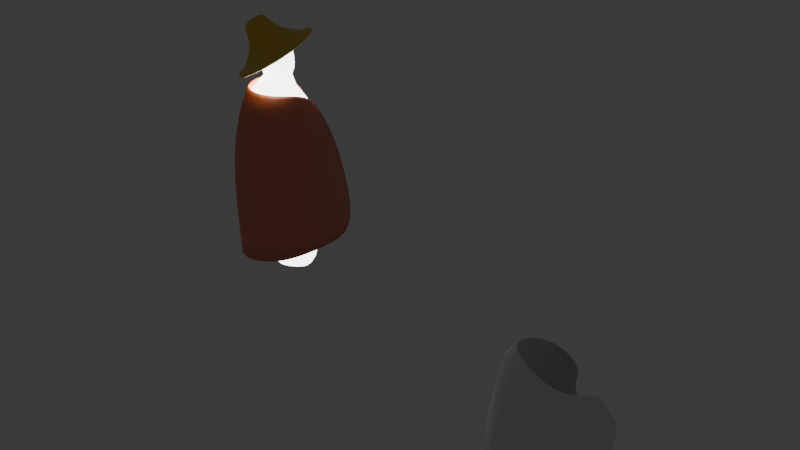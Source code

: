 # Source: SpiritPowWow.blend  (saved by Blender 5.1.29; exported with 4.5.12 LTS)
import bpy
from mathutils import Matrix  # noqa: F401  (used for matrix-valued properties, if any)

bpy.ops.wm.read_factory_settings(use_empty=True)
scene = bpy.context.scene
scene.name = 'Scene'

# ---- collections
col_collection = bpy.data.collections.new('Collection'); scene.collection.children.link(col_collection)

# ---- materials (node trees are filled in below, after node groups)
mat_spiritbody = bpy.data.materials.new('spiritBody')
mat_hat = bpy.data.materials.new('Hat')
mat_blanket = bpy.data.materials.new('Blanket')

# ---- material node trees
mat_spiritbody.use_nodes = True; mat_spiritbody.node_tree.nodes.clear()
_N = mat_spiritbody.node_tree.nodes; _L = mat_spiritbody.node_tree.links
n0 = _N.new('ShaderNodeBsdfPrincipled'); n0.name = 'Principled BSDF'; n0.location = (-200, 100)
n0.inputs[0].default_value = (1.0, 1.0, 1.0, 1.0)
n0.inputs[28].default_value = 5.3
n1 = _N.new('ShaderNodeOutputMaterial'); n1.name = 'Material Output'; n1.location = (200, 100)
_L.new(n0.outputs[0], n1.inputs[0])
n1.is_active_output = True
mat_hat.use_nodes = True; mat_hat.node_tree.nodes.clear()
_N = mat_hat.node_tree.nodes; _L = mat_hat.node_tree.links
n0 = _N.new('ShaderNodeBsdfPrincipled'); n0.name = 'Principled BSDF'; n0.location = (-200, 100)
n0.inputs[0].default_value = (0.8, 0.5278, 0.07052, 1.0)
n1 = _N.new('ShaderNodeOutputMaterial'); n1.name = 'Material Output'; n1.location = (200, 100)
_L.new(n0.outputs[0], n1.inputs[0])
n1.is_active_output = True
mat_blanket.use_nodes = True; mat_blanket.node_tree.nodes.clear()
_N = mat_blanket.node_tree.nodes; _L = mat_blanket.node_tree.links
n0 = _N.new('ShaderNodeBsdfPrincipled'); n0.name = 'Principled BSDF'; n0.location = (-200, 100)
n0.inputs[0].default_value = (0.8, 0.2326, 0.153, 1.0)
n1 = _N.new('ShaderNodeOutputMaterial'); n1.name = 'Material Output'; n1.location = (200, 100)
_L.new(n0.outputs[0], n1.inputs[0])
n1.is_active_output = True

# ---- world
world_world = bpy.data.worlds.new('World'); scene.world = world_world
world_world.use_nodes = True; world_world.node_tree.nodes.clear()
_N = world_world.node_tree.nodes; _L = world_world.node_tree.links
n0 = _N.new('ShaderNodeOutputWorld'); n0.name = 'World Output'; n0.location = (200, 100)
n1 = _N.new('ShaderNodeBackground'); n1.name = 'Background'; n1.location = (-200, 100)
n1.inputs[0].default_value = (0.05088, 0.05088, 0.05088, 1.0)
_L.new(n1.outputs[0], n0.inputs[0])
n0.is_active_output = True
world_world.color = (0.05088, 0.05088, 0.05088)
world_world.sun_shadow_jitter_overblur = 0.0

# ---- meshes
me_cube_004 = bpy.data.meshes.new('Cube.004')
me_cube_004.from_pydata([(-1.52, -1.374, -1.464), (-1.201, -0.8918, 1.344), (-1.52, 1.576, -1.464), (-1.12, 1.504, 0.3104), (1.431, -1.374, -1.464), (0.833, -1.22, 0.4873), (1.431, 1.576, -1.464), (1.266, 1.017, -0.6322), (-0.7183, -0.9094, -3.193), (-0.7183, 0.9102, -3.193), (1.101, -0.9094, -3.193), (1.101, 0.9102, -3.193), (0.987, -0.9402, 0.7502), (-0.8172, 1.318, 0.679), (1.051, 0.9363, -0.0591), (-0.8811, -0.5584, 1.488), (-1.3, -1.145, -0.2852), (-1.342, 1.289, -0.5742), (1.099, 1.304, -0.7982), (0.8269, -1.05, -0.5017), (-0.03751, 1.915, -1.464), (0.06372, 1.491, -0.2518), (-0.03751, -1.664, -1.464), (-0.03516, -1.416, 1.002), (0.2485, 1.107, -3.193), (0.2485, -1.1, -3.193), (0.004103, -0.9772, 1.237), (0.08154, 1.299, 0.2555), (-0.07527, -1.383, -0.3679), (-0.1261, 1.568, -0.7185)], [], [(16, 1, 3, 17), (18, 7, 5, 19), (28, 23, 1, 16), (22, 0, 8, 25), (0, 2, 9, 8), (6, 4, 10, 11), (5, 7, 14, 12), (3, 1, 15, 13), (23, 5, 12, 26), (21, 3, 13, 27), (22, 28, 16, 0), (6, 18, 19, 4), (0, 16, 17, 2), (2, 17, 29, 20), (4, 19, 28, 22), (1, 23, 26, 15), (2, 20, 24, 9), (4, 22, 25, 10), (19, 5, 23, 28), (17, 3, 21, 29)])
me_cube_004.polygons.foreach_set('use_smooth', [True] * 20)
_uv = me_cube_004.uv_layers.new(name='UVMap')
_uv.uv.foreach_set('vector', [0.5, 0.0, 0.625, 0.0, 0.625, 0.25, 0.5, 0.25, 0.5, 0.5, 0.625, 0.5, 0.625, 0.75, 0.5, 0.75, 0.5, 0.875, 0.625, 0.875, 0.625, 1.0, 0.5, 1.0, 0.375, 0.875, 0.375, 1.0, 0.375, 1.0, 0.375, 0.875, 0.375, 0.0, 0.375, 0.25, 0.375, 0.25, 0.375, 0.0, 0.375, 0.5, 0.375, 0.75, 0.375, 0.75, 0.375, 0.5, 0.625, 0.75, 0.625, 0.5, 0.625, 0.5, 0.625, 0.75, 0.625, 0.25, 0.625, 0.0, 0.625, 0.0, 0.625, 0.25, 0.625, 0.875, 0.625, 0.75, 0.625, 0.75, 0.625, 0.875, 0.625, 0.375, 0.625, 0.25, 0.625, 0.25, 0.625, 0.375, 0.375, 0.875, 0.5, 0.875, 0.5, 1.0, 0.375, 1.0, 0.375, 0.5, 0.5, 0.5, 0.5, 0.75, 0.375, 0.75, 0.375, 0.0, 0.5, 0.0, 0.5, 0.25, 0.375, 0.25, 0.375, 0.25, 0.5, 0.25, 0.5, 0.375, 0.375, 0.375, 0.375, 0.75, 0.5, 0.75, 0.5, 0.875, 0.375, 0.875, 0.625, 1.0, 0.625, 0.875, 0.625, 0.875, 0.625, 1.0, 0.375, 0.25, 0.375, 0.375, 0.375, 0.375, 0.375, 0.25, 0.375, 0.75, 0.375, 0.875, 0.375, 0.875, 0.375, 0.75, 0.5, 0.75, 0.625, 0.75, 0.625, 0.875, 0.5, 0.875, 0.5, 0.25, 0.625, 0.25, 0.625, 0.375, 0.5, 0.375])
me_cube_004.update()
me_cube_006 = bpy.data.meshes.new('Cube.006')
me_cube_006.from_pydata([(-1.35, -1.215, -1.36), (-1.061, -1.039, 0.6097), (-1.35, 1.387, -1.36), (-1.061, 0.7827, 0.6097), (1.252, -1.215, -1.36), (0.494, -0.968, 0.6), (1.252, 1.387, -1.36), (0.7604, 0.7827, 0.6097), (-0.593, -0.4368, 2.685), (-0.593, 0.4315, 2.685), (0.2753, -0.4368, 2.685), (0.2753, 0.4315, 2.685), (0.4645, 0.5218, 1.538), (0.4645, -0.5272, 1.538), (-0.5846, -0.5272, 1.538), (-0.5846, 0.5218, 1.538), (-0.6437, -0.8051, -2.885), (-0.6437, 0.7998, -2.885), (0.9612, -0.8051, -2.885), (0.9612, 0.7998, -2.885), (0.4895, -0.8581, 0.8668), (-0.9369, 0.5682, 0.8668), (0.4895, 0.5682, 0.8668), (-0.9369, -0.8581, 0.8668), (-0.6437, -0.8051, -4.988), (-0.6437, 0.7998, -4.988), (0.9612, -0.8051, -4.988), (0.9612, 0.7998, -4.988), (-1.231, -1.112, -0.1679), (-1.231, 1.196, -0.1679), (1.077, 1.196, -0.1679), (0.7824, -1.034, -0.1786), (-0.04326, 1.686, -1.36), (-0.1634, 0.9549, 0.6097), (-0.04326, -1.471, -1.36), (-0.1634, -1.255, 0.6097), (-0.1763, 0.5266, 2.685), (-0.1763, -0.5266, 2.685), (-0.05633, 0.6363, 1.538), (-0.05633, -0.6363, 1.538), (0.209, 0.9734, -2.885), (0.209, -0.9734, -2.885), (-0.2549, -1.038, 0.8668), (-0.2549, 0.6925, 0.8668), (0.209, 0.9734, -4.988), (0.209, -0.9734, -4.988), (-0.07696, -1.346, -0.1679), (-0.07696, 1.454, -0.1679), (0.3502, 0.4858, 1.21), (0.3035, 0.3628, 1.394), (-0.6687, -0.5332, 1.21), (-0.4459, -0.3866, 1.394), (-0.06984, 0.4433, 1.394), (-0.06984, -0.4657, 1.394), (-0.4459, 0.3628, 1.394), (0.3035, -0.3866, 1.394), (0.3502, -0.5332, 1.21), (-0.6687, 0.4858, 1.21), (-0.1767, -0.6435, 1.21), (-0.1767, 0.5925, 1.21)], [], [(28, 1, 3, 29), (47, 33, 7, 30), (30, 7, 5, 31), (46, 35, 1, 28), (34, 0, 16, 41), (13, 12, 11, 10), (36, 9, 8, 37), (15, 14, 8, 9), (39, 13, 10, 37), (38, 15, 9, 36), (39, 14, 51, 53), (38, 12, 49, 52), (21, 23, 50, 57), (12, 13, 55, 49), (19, 18, 26, 27), (32, 6, 19, 40), (0, 2, 17, 16), (6, 4, 18, 19), (5, 7, 22, 20), (3, 1, 23, 21), (35, 5, 20, 42), (33, 3, 21, 43), (44, 27, 26, 45), (16, 17, 25, 24), (41, 16, 24, 45), (40, 19, 27, 44), (34, 46, 28, 0), (6, 30, 31, 4), (32, 47, 30, 6), (0, 28, 29, 2), (2, 29, 47, 32), (4, 31, 46, 34), (17, 40, 44, 25), (18, 41, 45, 26), (25, 44, 45, 24), (7, 33, 43, 22), (1, 35, 42, 23), (2, 32, 40, 17), (43, 21, 57, 59), (20, 22, 48, 56), (12, 38, 36, 11), (14, 39, 37, 8), (11, 36, 37, 10), (4, 34, 41, 18), (31, 5, 35, 46), (29, 3, 33, 47), (59, 57, 54, 52), (58, 56, 55, 53), (57, 50, 51, 54), (56, 48, 49, 55), (50, 58, 53, 51), (48, 59, 52, 49), (23, 42, 58, 50), (15, 38, 52, 54), (42, 20, 56, 58), (22, 43, 59, 48), (14, 15, 54, 51), (13, 39, 53, 55)])
me_cube_006.polygons.foreach_set('use_smooth', [True] * 58)
_uv = me_cube_006.uv_layers.new(name='UVMap')
_uv.uv.foreach_set('vector', [0.5, 0.0, 0.625, 0.0, 0.625, 0.25, 0.5, 0.25, 0.5, 0.375, 0.625, 0.375, 0.625, 0.5, 0.5, 0.5, 0.5, 0.5, 0.625, 0.5, 0.625, 0.75, 0.5, 0.75, 0.5, 0.875, 0.625, 0.875, 0.625, 1.0, 0.5, 1.0, 0.375, 0.875, 0.375, 1.0, 0.375, 1.0, 0.375, 0.875, 0.625, 0.75, 0.625, 0.5, 0.625, 0.5, 0.625, 0.75, 0.75, 0.5, 0.875, 0.5, 0.875, 0.75, 0.75, 0.75, 0.625, 0.25, 0.625, 0.0, 0.625, 0.0, 0.625, 0.25, 0.625, 0.875, 0.625, 0.75, 0.625, 0.75, 0.625, 0.875, 0.625, 0.375, 0.625, 0.25, 0.625, 0.25, 0.625, 0.375, 0.625, 0.875, 0.625, 1.0, 0.625, 1.0, 0.625, 0.875, 0.625, 0.375, 0.625, 0.5, 0.625, 0.5, 0.625, 0.375, 0.625, 0.25, 0.625, 0.0, 0.625, 0.0, 0.625, 0.25, 0.625, 0.5, 0.625, 0.75, 0.625, 0.75, 0.625, 0.5, 0.375, 0.5, 0.375, 0.75, 0.375, 0.75, 0.375, 0.5, 0.375, 0.375, 0.375, 0.5, 0.375, 0.5, 0.375, 0.375, 0.375, 0.0, 0.375, 0.25, 0.375, 0.25, 0.375, 0.0, 0.375, 0.5, 0.375, 0.75, 0.375, 0.75, 0.375, 0.5, 0.625, 0.75, 0.625, 0.5, 0.625, 0.5, 0.625, 0.75, 0.625, 0.25, 0.625, 0.0, 0.625, 0.0, 0.625, 0.25, 0.625, 0.875, 0.625, 0.75, 0.625, 0.75, 0.625, 0.875, 0.625, 0.375, 0.625, 0.25, 0.625, 0.25, 0.625, 0.375, 0.25, 0.5, 0.375, 0.5, 0.375, 0.75, 0.25, 0.75, 0.375, 0.0, 0.375, 0.25, 0.375, 0.25, 0.375, 0.0, 0.375, 0.875, 0.375, 1.0, 0.375, 1.0, 0.375, 0.875, 0.375, 0.375, 0.375, 0.5, 0.375, 0.5, 0.375, 0.375, 0.375, 0.875, 0.5, 0.875, 0.5, 1.0, 0.375, 1.0, 0.375, 0.5, 0.5, 0.5, 0.5, 0.75, 0.375, 0.75, 0.375, 0.375, 0.5, 0.375, 0.5, 0.5, 0.375, 0.5, 0.375, 0.0, 0.5, 0.0, 0.5, 0.25, 0.375, 0.25, 0.375, 0.25, 0.5, 0.25, 0.5, 0.375, 0.375, 0.375, 0.375, 0.75, 0.5, 0.75, 0.5, 0.875, 0.375, 0.875, 0.375, 0.25, 0.375, 0.375, 0.375, 0.375, 0.375, 0.25, 0.375, 0.75, 0.375, 0.875, 0.375, 0.875, 0.375, 0.75, 0.125, 0.5, 0.25, 0.5, 0.25, 0.75, 0.125, 0.75, 0.625, 0.5, 0.625, 0.375, 0.625, 0.375, 0.625, 0.5, 0.625, 1.0, 0.625, 0.875, 0.625, 0.875, 0.625, 1.0, 0.375, 0.25, 0.375, 0.375, 0.375, 0.375, 0.375, 0.25, 0.625, 0.375, 0.625, 0.25, 0.625, 0.25, 0.625, 0.375, 0.625, 0.75, 0.625, 0.5, 0.625, 0.5, 0.625, 0.75, 0.625, 0.5, 0.625, 0.375, 0.625, 0.375, 0.625, 0.5, 0.625, 1.0, 0.625, 0.875, 0.625, 0.875, 0.625, 1.0, 0.625, 0.5, 0.75, 0.5, 0.75, 0.75, 0.625, 0.75, 0.375, 0.75, 0.375, 0.875, 0.375, 0.875, 0.375, 0.75, 0.5, 0.75, 0.625, 0.75, 0.625, 0.875, 0.5, 0.875, 0.5, 0.25, 0.625, 0.25, 0.625, 0.375, 0.5, 0.375, 0.625, 0.375, 0.625, 0.25, 0.625, 0.25, 0.625, 0.375, 0.625, 0.875, 0.625, 0.75, 0.625, 0.75, 0.625, 0.875, 0.625, 0.25, 0.625, 0.0, 0.625, 0.0, 0.625, 0.25, 0.625, 0.75, 0.625, 0.5, 0.625, 0.5, 0.625, 0.75, 0.625, 1.0, 0.625, 0.875, 0.625, 0.875, 0.625, 1.0, 0.625, 0.5, 0.625, 0.375, 0.625, 0.375, 0.625, 0.5, 0.625, 1.0, 0.625, 0.875, 0.625, 0.875, 0.625, 1.0, 0.625, 0.25, 0.625, 0.375, 0.625, 0.375, 0.625, 0.25, 0.625, 0.875, 0.625, 0.75, 0.625, 0.75, 0.625, 0.875, 0.625, 0.5, 0.625, 0.375, 0.625, 0.375, 0.625, 0.5, 0.625, 0.0, 0.625, 0.25, 0.625, 0.25, 0.625, 0.0, 0.625, 0.75, 0.625, 0.875, 0.625, 0.875, 0.625, 0.75])
me_cube_006.materials.append(mat_spiritbody)
me_cube_006.update()
me_cube_007 = bpy.data.meshes.new('Cube.007')
me_cube_007.from_pydata([(-1.355, -1.355, -1.07), (-0.6653, -0.6267, 1.366), (-1.355, 1.355, -1.07), (-0.6653, 0.6267, 1.366), (1.355, -1.355, -1.07), (0.588, -0.6267, 1.366), (1.355, 1.355, -1.07), (0.588, 0.6267, 1.366), (-2.104, -2.104, -0.7778), (-2.104, 2.104, -0.7778), (2.104, 2.104, -0.7778), (2.104, -2.104, -0.7778), (-2.621, 2.621, -1.043), (-2.621, -2.621, -1.043), (-2.621, 2.621, -0.7362), (2.621, 2.621, -1.043), (2.621, 2.621, -0.7362), (2.621, -2.621, -1.043), (2.621, -2.621, -0.7362), (-2.621, -2.621, -0.7362), (-1.752, -1.752, -0.3906), (-1.752, 1.752, -0.3906), (1.752, 1.752, -0.3906), (1.752, -1.752, -0.3906), (-1.071, -1.061, 0.05593), (-1.071, 1.061, 0.05593), (1.051, 1.061, 0.05593), (1.051, -1.061, 0.05593), (-0.725, -0.6932, 1.056), (-0.725, 0.6932, 1.056), (0.6613, 0.6932, 1.056), (0.6613, -0.6932, 1.056)], [], [(28, 1, 3, 29), (29, 3, 7, 30), (30, 7, 5, 31), (31, 5, 1, 28), (2, 6, 4, 0), (7, 3, 1, 5), (0, 4, 17, 13), (11, 8, 19, 18), (4, 6, 15, 17), (9, 10, 16, 14), (17, 18, 19, 13), (15, 16, 18, 17), (12, 14, 16, 15), (13, 19, 14, 12), (8, 9, 14, 19), (10, 11, 18, 16), (6, 2, 12, 15), (2, 0, 13, 12), (11, 23, 20, 8), (10, 22, 23, 11), (9, 21, 22, 10), (8, 20, 21, 9), (23, 27, 24, 20), (22, 26, 27, 23), (21, 25, 26, 22), (20, 24, 25, 21), (27, 31, 28, 24), (26, 30, 31, 27), (25, 29, 30, 26), (24, 28, 29, 25)])
me_cube_007.polygons.foreach_set('use_smooth', [True] * 30)
_uv = me_cube_007.uv_layers.new(name='UVMap')
_uv.uv.foreach_set('vector', [0.5837, 0.0, 0.625, 0.0, 0.625, 0.25, 0.5837, 0.25, 0.5837, 0.25, 0.625, 0.25, 0.625, 0.5, 0.5837, 0.5, 0.5837, 0.5, 0.625, 0.5, 0.625, 0.75, 0.5837, 0.75, 0.5837, 0.75, 0.625, 0.75, 0.625, 1.0, 0.5837, 1.0, 0.125, 0.5, 0.375, 0.5, 0.375, 0.75, 0.125, 0.75, 0.625, 0.5, 0.875, 0.5, 0.875, 0.75, 0.625, 0.75, 0.125, 0.75, 0.375, 0.75, 0.375, 0.75, 0.125, 0.75, 0.4083, 0.75, 0.4083, 1.0, 0.4083, 1.0, 0.4083, 0.75, 0.375, 0.75, 0.375, 0.5, 0.375, 0.5, 0.375, 0.75, 0.4083, 0.25, 0.4083, 0.5, 0.4083, 0.5, 0.4083, 0.25, 0.375, 0.75, 0.4083, 0.75, 0.4083, 1.0, 0.375, 1.0, 0.375, 0.5, 0.4083, 0.5, 0.4083, 0.75, 0.375, 0.75, 0.375, 0.25, 0.4083, 0.25, 0.4083, 0.5, 0.375, 0.5, 0.375, 0.0, 0.4083, 0.0, 0.4083, 0.25, 0.375, 0.25, 0.4083, 0.0, 0.4083, 0.25, 0.4083, 0.25, 0.4083, 0.0, 0.4083, 0.5, 0.4083, 0.75, 0.4083, 0.75, 0.4083, 0.5, 0.375, 0.5, 0.125, 0.5, 0.125, 0.5, 0.375, 0.5, 0.125, 0.5, 0.125, 0.75, 0.125, 0.75, 0.125, 0.5, 0.4083, 0.75, 0.4313, 0.75, 0.4313, 1.0, 0.4083, 1.0, 0.4083, 0.5, 0.4313, 0.5, 0.4313, 0.75, 0.4083, 0.75, 0.4083, 0.25, 0.4313, 0.25, 0.4313, 0.5, 0.4083, 0.5, 0.4083, 0.0, 0.4313, 0.0, 0.4313, 0.25, 0.4083, 0.25, 0.4313, 0.75, 0.4795, 0.75, 0.4795, 1.0, 0.4313, 1.0, 0.4313, 0.5, 0.4795, 0.5, 0.4795, 0.75, 0.4313, 0.75, 0.4313, 0.25, 0.4795, 0.25, 0.4795, 0.5, 0.4313, 0.5, 0.4313, 0.0, 0.4795, 0.0, 0.4795, 0.25, 0.4313, 0.25, 0.4795, 0.75, 0.5837, 0.75, 0.5837, 1.0, 0.4795, 1.0, 0.4795, 0.5, 0.5837, 0.5, 0.5837, 0.75, 0.4795, 0.75, 0.4795, 0.25, 0.5837, 0.25, 0.5837, 0.5, 0.4795, 0.5, 0.4795, 0.0, 0.5837, 0.0, 0.5837, 0.25, 0.4795, 0.25])
me_cube_007.materials.append(mat_hat)
me_cube_007.update()
me_cube_008 = bpy.data.meshes.new('Cube.008')
me_cube_008.from_pydata([(-1.525, -1.09, -1.625), (-1.022, -0.9623, 0.5054), (-1.351, 1.45, -1.618), (-1.111, 1.141, 0.5337), (1.394, -1.342, -1.443), (0.6138, -1.02, 0.7006), (1.782, 1.288, -3.358), (1.046, 0.7216, -0.08621), (-1.234, -1.535, -4.016), (-1.644, 1.685, -4.343), (1.053, -1.071, -3.825), (1.882, 0.1076, -3.833), (0.6357, -0.7302, 0.9975), (-0.7903, 0.899, 1.003), (0.7435, 0.5754, 0.412), (-0.9591, -0.6845, 1.116), (-1.23, -1.107, -0.1491), (-1.353, 1.326, -0.1231), (1.423, 1.192, -1.441), (0.8749, -1.141, -0.135), (0.258, 1.649, -1.461), (0.3909, 1.106, 0.5143), (-0.03868, -1.624, -1.443), (-0.1716, -1.385, 0.7373), (-0.1059, 1.713, -3.768), (0.04218, -1.628, -4.071), (-0.2191, -0.932, 0.9659), (0.2897, 0.8157, 0.7987), (-0.07598, -1.486, -0.1231), (0.2958, 1.683, -0.4795), (-1.543, -0.03439, -1.516), (-1.198, -0.1121, 0.6724), (-1.435, -0.1169, -4.066), (-0.8926, 0.03511, 1.114), (-1.376, -0.09805, -0.03139)], [], [(34, 31, 3, 17), (18, 7, 5, 19), (28, 23, 1, 16), (22, 0, 8, 25), (30, 2, 9, 32), (6, 4, 10, 11), (5, 7, 14, 12), (31, 1, 15, 33), (23, 5, 12, 26), (21, 3, 13, 27), (22, 28, 16, 0), (6, 18, 19, 4), (30, 34, 17, 2), (2, 17, 29, 20), (4, 19, 28, 22), (1, 23, 26, 15), (2, 20, 24, 9), (4, 22, 25, 10), (19, 5, 23, 28), (17, 3, 21, 29), (0, 16, 34, 30), (3, 31, 33, 13), (0, 30, 32, 8), (16, 1, 31, 34)])
me_cube_008.polygons.foreach_set('use_smooth', [True] * 24)
_uv = me_cube_008.uv_layers.new(name='UVMap')
_uv.uv.foreach_set('vector', [0.5, 0.1082, 0.625, 0.1082, 0.625, 0.25, 0.5, 0.25, 0.5, 0.5, 0.625, 0.5, 0.625, 0.75, 0.5, 0.75, 0.5, 0.875, 0.625, 0.875, 0.625, 1.0, 0.5, 1.0, 0.375, 0.875, 0.375, 1.0, 0.375, 1.0, 0.375, 0.875, 0.375, 0.1082, 0.375, 0.25, 0.375, 0.25, 0.375, 0.1082, 0.375, 0.5, 0.375, 0.75, 0.375, 0.75, 0.375, 0.5, 0.625, 0.75, 0.625, 0.5, 0.625, 0.5, 0.625, 0.75, 0.625, 0.1082, 0.625, 0.0, 0.625, 0.0, 0.625, 0.1082, 0.625, 0.875, 0.625, 0.75, 0.625, 0.75, 0.625, 0.875, 0.625, 0.375, 0.625, 0.25, 0.625, 0.25, 0.625, 0.375, 0.375, 0.875, 0.5, 0.875, 0.5, 1.0, 0.375, 1.0, 0.375, 0.5, 0.5, 0.5, 0.5, 0.75, 0.375, 0.75, 0.375, 0.1082, 0.5, 0.1082, 0.5, 0.25, 0.375, 0.25, 0.375, 0.25, 0.5, 0.25, 0.5, 0.375, 0.375, 0.375, 0.375, 0.75, 0.5, 0.75, 0.5, 0.875, 0.375, 0.875, 0.625, 1.0, 0.625, 0.875, 0.625, 0.875, 0.625, 1.0, 0.375, 0.25, 0.375, 0.375, 0.375, 0.375, 0.375, 0.25, 0.375, 0.75, 0.375, 0.875, 0.375, 0.875, 0.375, 0.75, 0.5, 0.75, 0.625, 0.75, 0.625, 0.875, 0.5, 0.875, 0.5, 0.25, 0.625, 0.25, 0.625, 0.375, 0.5, 0.375, 0.375, 0.0, 0.5, 0.0, 0.5, 0.1082, 0.375, 0.1082, 0.625, 0.25, 0.625, 0.1082, 0.625, 0.1082, 0.625, 0.25, 0.375, 0.0, 0.375, 0.1082, 0.375, 0.1082, 0.375, 0.0, 0.5, 0.0, 0.625, 0.0, 0.625, 0.1082, 0.5, 0.1082])
me_cube_008.materials.append(mat_blanket)
me_cube_008.update()

# ---- objects
ob_empty = bpy.data.objects.new('Empty', None)
ob_cube_002 = bpy.data.objects.new('Cube.002', me_cube_004)
ob_cube_004 = bpy.data.objects.new('Cube.004', me_cube_006)
ob_cube_005 = bpy.data.objects.new('Cube.005', me_cube_007)
ob_cube_006 = bpy.data.objects.new('Cube.006', me_cube_008)

# ---- transforms, parenting, visibility, modifiers, constraints
ob_empty.location = (0.0, 0.0, 0.0)
ob_empty.rotation_euler = (1.578, 0.0004354, -0.0008585)
ob_empty.empty_display_type = 'IMAGE'
ob_empty.empty_display_size = 5.0
ob_cube_002.location = (-0.3827, -0.2354, -0.5154)
ob_cube_002.scale = (0.5524, 0.5524, 0.5524)
_m = ob_cube_002.modifiers.new('Subdivision', 'SUBSURF')
ob_cube_004.location = (-6.179, 0.587, 1.817)
ob_cube_004.rotation_euler = (0.0, -0.0, 0.5596)
ob_cube_004.scale = (0.5524, 0.5524, 0.5524)
_m = ob_cube_004.modifiers.new('Subdivision', 'SUBSURF')
ob_cube_005.location = (-6.338, 0.4651, 3.146)
ob_cube_005.rotation_euler = (2.319e-08, -0.5495, 0.5596)
ob_cube_005.scale = (0.2882, 0.2882, 0.2882)
_m = ob_cube_005.modifiers.new('Subdivision', 'SUBSURF')
ob_cube_006.location = (-6.179, 0.587, 1.817)
ob_cube_006.rotation_euler = (0.0, -0.0, 0.5596)
ob_cube_006.scale = (0.5524, 0.5524, 0.5524)
_m = ob_cube_006.modifiers.new('Subdivision', 'SUBSURF')
_m = ob_cube_006.modifiers.new('Solidify', 'SOLIDIFY')
_m.thickness = 0.03

# ---- collection membership
col_collection.objects.link(ob_empty)
col_collection.objects.link(ob_cube_002)
col_collection.objects.link(ob_cube_004)
col_collection.objects.link(ob_cube_005)
col_collection.objects.link(ob_cube_006)

# ---- scene / render settings (as saved in the file)
scene.frame_start = 1; scene.frame_end = 250; scene.frame_set(1)
scene.render.engine = 'BLENDER_EEVEE_NEXT'
scene.render.bake_bias = 0.0
scene.render.bake_samples = 0
scene.cycles.sampling_pattern = 'TABULATED_SOBOL'
scene.eevee.use_volume_custom_range = False
bpy.context.view_layer.update()

# ---- added for rendering (the .blend has no active camera): camera
cam_auto = bpy.data.cameras.new('AutoCamera')
cam_auto.lens = 50.0
cam_auto.sensor_width = 36.0
cam_auto.clip_end = 1000.0
ob_auto_camera = bpy.data.objects.new('AutoCamera', cam_auto)
scene.collection.objects.link(ob_auto_camera)
ob_auto_camera.location = (6.14152, -11.2223, 8.53229)
ob_auto_camera.rotation_euler = (1.09748, -7.21219e-08, 0.694738)
scene.camera = ob_auto_camera
bpy.context.view_layer.update()
